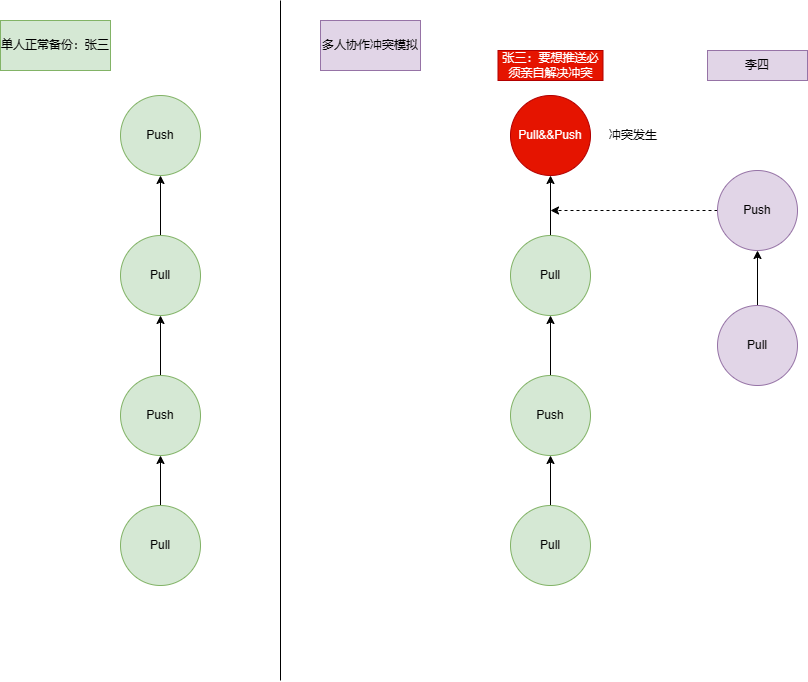

The diagram above was exported from draw.io. Its source (the exported page's mxGraphModel, read from the mxfile embedded in the PNG):
<mxGraphModel dx="1386" dy="793" grid="1" gridSize="10" guides="1" tooltips="1" connect="1" arrows="1" fold="1" page="1" pageScale="1" pageWidth="827" pageHeight="1169" math="0" shadow="0">
  <root>
    <mxCell id="0" />
    <mxCell id="1" parent="0" />
    <mxCell id="uYM656_DFQfzOkK2nFiS-5" style="edgeStyle=orthogonalEdgeStyle;rounded=0;orthogonalLoop=1;jettySize=auto;html=1;entryX=0.5;entryY=1;entryDx=0;entryDy=0;" edge="1" parent="1" source="uYM656_DFQfzOkK2nFiS-1" target="uYM656_DFQfzOkK2nFiS-2">
      <mxGeometry relative="1" as="geometry" />
    </mxCell>
    <mxCell id="uYM656_DFQfzOkK2nFiS-1" value="Pull" style="ellipse;whiteSpace=wrap;html=1;aspect=fixed;fillColor=#d5e8d4;strokeColor=#82b366;" vertex="1" parent="1">
      <mxGeometry x="150" y="505" width="80" height="80" as="geometry" />
    </mxCell>
    <mxCell id="uYM656_DFQfzOkK2nFiS-6" style="edgeStyle=orthogonalEdgeStyle;rounded=0;orthogonalLoop=1;jettySize=auto;html=1;entryX=0.5;entryY=1;entryDx=0;entryDy=0;" edge="1" parent="1" source="uYM656_DFQfzOkK2nFiS-2" target="uYM656_DFQfzOkK2nFiS-4">
      <mxGeometry relative="1" as="geometry" />
    </mxCell>
    <mxCell id="uYM656_DFQfzOkK2nFiS-2" value="Push" style="ellipse;whiteSpace=wrap;html=1;aspect=fixed;fillColor=#d5e8d4;strokeColor=#82b366;" vertex="1" parent="1">
      <mxGeometry x="150" y="375" width="80" height="80" as="geometry" />
    </mxCell>
    <mxCell id="uYM656_DFQfzOkK2nFiS-3" value="Push" style="ellipse;whiteSpace=wrap;html=1;aspect=fixed;fillColor=#d5e8d4;strokeColor=#82b366;" vertex="1" parent="1">
      <mxGeometry x="150" y="95" width="80" height="80" as="geometry" />
    </mxCell>
    <mxCell id="uYM656_DFQfzOkK2nFiS-7" style="edgeStyle=orthogonalEdgeStyle;rounded=0;orthogonalLoop=1;jettySize=auto;html=1;entryX=0.5;entryY=1;entryDx=0;entryDy=0;" edge="1" parent="1" source="uYM656_DFQfzOkK2nFiS-4" target="uYM656_DFQfzOkK2nFiS-3">
      <mxGeometry relative="1" as="geometry" />
    </mxCell>
    <mxCell id="uYM656_DFQfzOkK2nFiS-4" value="Pull" style="ellipse;whiteSpace=wrap;html=1;aspect=fixed;fillColor=#d5e8d4;strokeColor=#82b366;" vertex="1" parent="1">
      <mxGeometry x="150" y="235" width="80" height="80" as="geometry" />
    </mxCell>
    <mxCell id="uYM656_DFQfzOkK2nFiS-29" value="单人正常备份：张三" style="text;html=1;align=center;verticalAlign=middle;whiteSpace=wrap;rounded=0;fillColor=#d5e8d4;strokeColor=#82b366;" vertex="1" parent="1">
      <mxGeometry x="30" y="20" width="110" height="50" as="geometry" />
    </mxCell>
    <mxCell id="uYM656_DFQfzOkK2nFiS-30" value="多人协作冲突模拟" style="text;html=1;align=center;verticalAlign=middle;whiteSpace=wrap;rounded=0;fillColor=#e1d5e7;strokeColor=#9673a6;" vertex="1" parent="1">
      <mxGeometry x="350" y="20" width="100" height="50" as="geometry" />
    </mxCell>
    <mxCell id="uYM656_DFQfzOkK2nFiS-31" style="edgeStyle=orthogonalEdgeStyle;rounded=0;orthogonalLoop=1;jettySize=auto;html=1;entryX=0.5;entryY=1;entryDx=0;entryDy=0;" edge="1" parent="1" source="uYM656_DFQfzOkK2nFiS-32" target="uYM656_DFQfzOkK2nFiS-34">
      <mxGeometry relative="1" as="geometry" />
    </mxCell>
    <mxCell id="uYM656_DFQfzOkK2nFiS-32" value="Pull" style="ellipse;whiteSpace=wrap;html=1;aspect=fixed;fillColor=#d5e8d4;strokeColor=#82b366;" vertex="1" parent="1">
      <mxGeometry x="540" y="505" width="80" height="80" as="geometry" />
    </mxCell>
    <mxCell id="uYM656_DFQfzOkK2nFiS-33" style="edgeStyle=orthogonalEdgeStyle;rounded=0;orthogonalLoop=1;jettySize=auto;html=1;entryX=0.5;entryY=1;entryDx=0;entryDy=0;" edge="1" parent="1" source="uYM656_DFQfzOkK2nFiS-34" target="uYM656_DFQfzOkK2nFiS-37">
      <mxGeometry relative="1" as="geometry" />
    </mxCell>
    <mxCell id="uYM656_DFQfzOkK2nFiS-34" value="Push" style="ellipse;whiteSpace=wrap;html=1;aspect=fixed;fillColor=#d5e8d4;strokeColor=#82b366;" vertex="1" parent="1">
      <mxGeometry x="540" y="375" width="80" height="80" as="geometry" />
    </mxCell>
    <mxCell id="uYM656_DFQfzOkK2nFiS-35" value="Pull&amp;amp;&amp;amp;Push" style="ellipse;whiteSpace=wrap;html=1;aspect=fixed;fillColor=#e51400;strokeColor=#B20000;fontColor=#ffffff;" vertex="1" parent="1">
      <mxGeometry x="540" y="95" width="80" height="80" as="geometry" />
    </mxCell>
    <mxCell id="uYM656_DFQfzOkK2nFiS-36" style="edgeStyle=orthogonalEdgeStyle;rounded=0;orthogonalLoop=1;jettySize=auto;html=1;entryX=0.5;entryY=1;entryDx=0;entryDy=0;" edge="1" parent="1" source="uYM656_DFQfzOkK2nFiS-37" target="uYM656_DFQfzOkK2nFiS-35">
      <mxGeometry relative="1" as="geometry" />
    </mxCell>
    <mxCell id="uYM656_DFQfzOkK2nFiS-37" value="Pull" style="ellipse;whiteSpace=wrap;html=1;aspect=fixed;fillColor=#d5e8d4;strokeColor=#82b366;" vertex="1" parent="1">
      <mxGeometry x="540" y="235" width="80" height="80" as="geometry" />
    </mxCell>
    <mxCell id="uYM656_DFQfzOkK2nFiS-39" value="" style="endArrow=none;html=1;rounded=0;" edge="1" parent="1">
      <mxGeometry width="50" height="50" relative="1" as="geometry">
        <mxPoint x="310" y="680" as="sourcePoint" />
        <mxPoint x="310" as="targetPoint" />
      </mxGeometry>
    </mxCell>
    <mxCell id="uYM656_DFQfzOkK2nFiS-40" value="张三：要想推送必须亲自解决冲突" style="text;html=1;align=center;verticalAlign=middle;whiteSpace=wrap;rounded=0;fillColor=#e51400;strokeColor=#B20000;fontColor=#ffffff;" vertex="1" parent="1">
      <mxGeometry x="527.5" y="50" width="105" height="30" as="geometry" />
    </mxCell>
    <mxCell id="uYM656_DFQfzOkK2nFiS-41" value="李四" style="text;html=1;align=center;verticalAlign=middle;whiteSpace=wrap;rounded=0;fillColor=#e1d5e7;strokeColor=#9673a6;" vertex="1" parent="1">
      <mxGeometry x="737" y="50" width="100" height="30" as="geometry" />
    </mxCell>
    <mxCell id="uYM656_DFQfzOkK2nFiS-50" style="edgeStyle=orthogonalEdgeStyle;rounded=0;orthogonalLoop=1;jettySize=auto;html=1;exitX=0;exitY=0.5;exitDx=0;exitDy=0;dashed=1;" edge="1" parent="1" source="uYM656_DFQfzOkK2nFiS-43">
      <mxGeometry relative="1" as="geometry">
        <mxPoint x="580" y="210" as="targetPoint" />
      </mxGeometry>
    </mxCell>
    <mxCell id="uYM656_DFQfzOkK2nFiS-43" value="Push" style="ellipse;whiteSpace=wrap;html=1;aspect=fixed;fillColor=#e1d5e7;strokeColor=#9673a6;" vertex="1" parent="1">
      <mxGeometry x="747" y="170" width="80" height="80" as="geometry" />
    </mxCell>
    <mxCell id="uYM656_DFQfzOkK2nFiS-44" style="edgeStyle=orthogonalEdgeStyle;rounded=0;orthogonalLoop=1;jettySize=auto;html=1;entryX=0.5;entryY=1;entryDx=0;entryDy=0;" edge="1" parent="1" source="uYM656_DFQfzOkK2nFiS-45" target="uYM656_DFQfzOkK2nFiS-43">
      <mxGeometry relative="1" as="geometry" />
    </mxCell>
    <mxCell id="uYM656_DFQfzOkK2nFiS-45" value="Pull" style="ellipse;whiteSpace=wrap;html=1;aspect=fixed;fillColor=#e1d5e7;strokeColor=#9673a6;" vertex="1" parent="1">
      <mxGeometry x="747" y="305" width="80" height="80" as="geometry" />
    </mxCell>
    <mxCell id="uYM656_DFQfzOkK2nFiS-51" value="冲突发生" style="text;html=1;align=center;verticalAlign=middle;whiteSpace=wrap;rounded=0;" vertex="1" parent="1">
      <mxGeometry x="633" y="120" width="60" height="30" as="geometry" />
    </mxCell>
  </root>
</mxGraphModel>